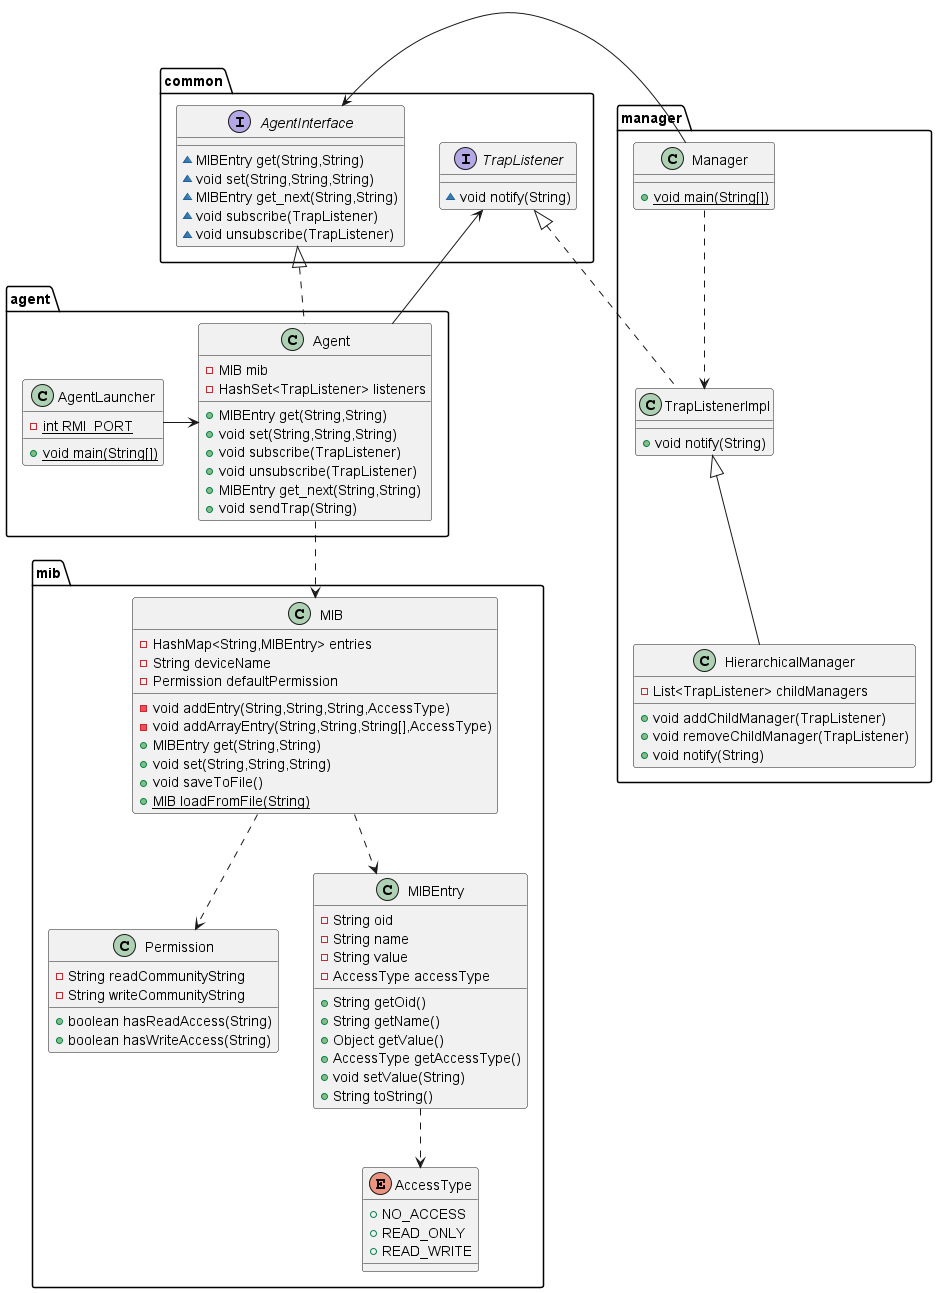

The diagram above was rendered by PlantUML. Its source (embedded in the PNG):
@startuml
class manager.Manager {
+ {static} void main(String[])
}
class mib.Permission {
- String readCommunityString
- String writeCommunityString
+ boolean hasReadAccess(String)
+ boolean hasWriteAccess(String)
}
enum mib.AccessType {
+  NO_ACCESS
+  READ_ONLY
+  READ_WRITE
}
interface common.AgentInterface {
~ MIBEntry get(String,String)
~ void set(String,String,String)
~ MIBEntry get_next(String,String)
~ void subscribe(TrapListener)
~ void unsubscribe(TrapListener)
}
class mib.MIBEntry {
- String oid
- String name
- String value
- AccessType accessType
+ String getOid()
+ String getName()
+ Object getValue()
+ AccessType getAccessType()
+ void setValue(String)
+ String toString()
}
class agent.Agent {
- MIB mib
- HashSet<TrapListener> listeners
+ MIBEntry get(String,String)
+ void set(String,String,String)
+ void subscribe(TrapListener)
+ void unsubscribe(TrapListener)
+ MIBEntry get_next(String,String)
+ void sendTrap(String)
}
class mib.MIB {
- HashMap<String,MIBEntry> entries
- String deviceName
- Permission defaultPermission
- void addEntry(String,String,String,AccessType)
- void addArrayEntry(String,String,String[],AccessType)
+ MIBEntry get(String,String)
+ void set(String,String,String)
+ void saveToFile()
+ {static} MIB loadFromFile(String)
}
interface common.TrapListener {
~ void notify(String)
}
class agent.AgentLauncher {
- {static} int RMI_PORT
+ {static} void main(String[])
}
class manager.TrapListenerImpl {
+ void notify(String)
}
class manager.HierarchicalManager {
- List<TrapListener> childManagers
+ void addChildManager(TrapListener)
+ void removeChildManager(TrapListener)
+ void notify(String)
}

agent.Agent -> common.TrapListener
manager.Manager -> common.AgentInterface
agent.AgentLauncher -> agent.Agent
common.AgentInterface <|.. agent.Agent
agent.Agent ..> mib.MIB
mib.MIB ..> mib.MIBEntry
mib.MIBEntry ..> mib.AccessType
mib.MIB ..> mib.Permission
common.TrapListener <|.. manager.TrapListenerImpl
manager.Manager ..> manager.TrapListenerImpl
manager.TrapListenerImpl <|-- manager.HierarchicalManager
@enduml